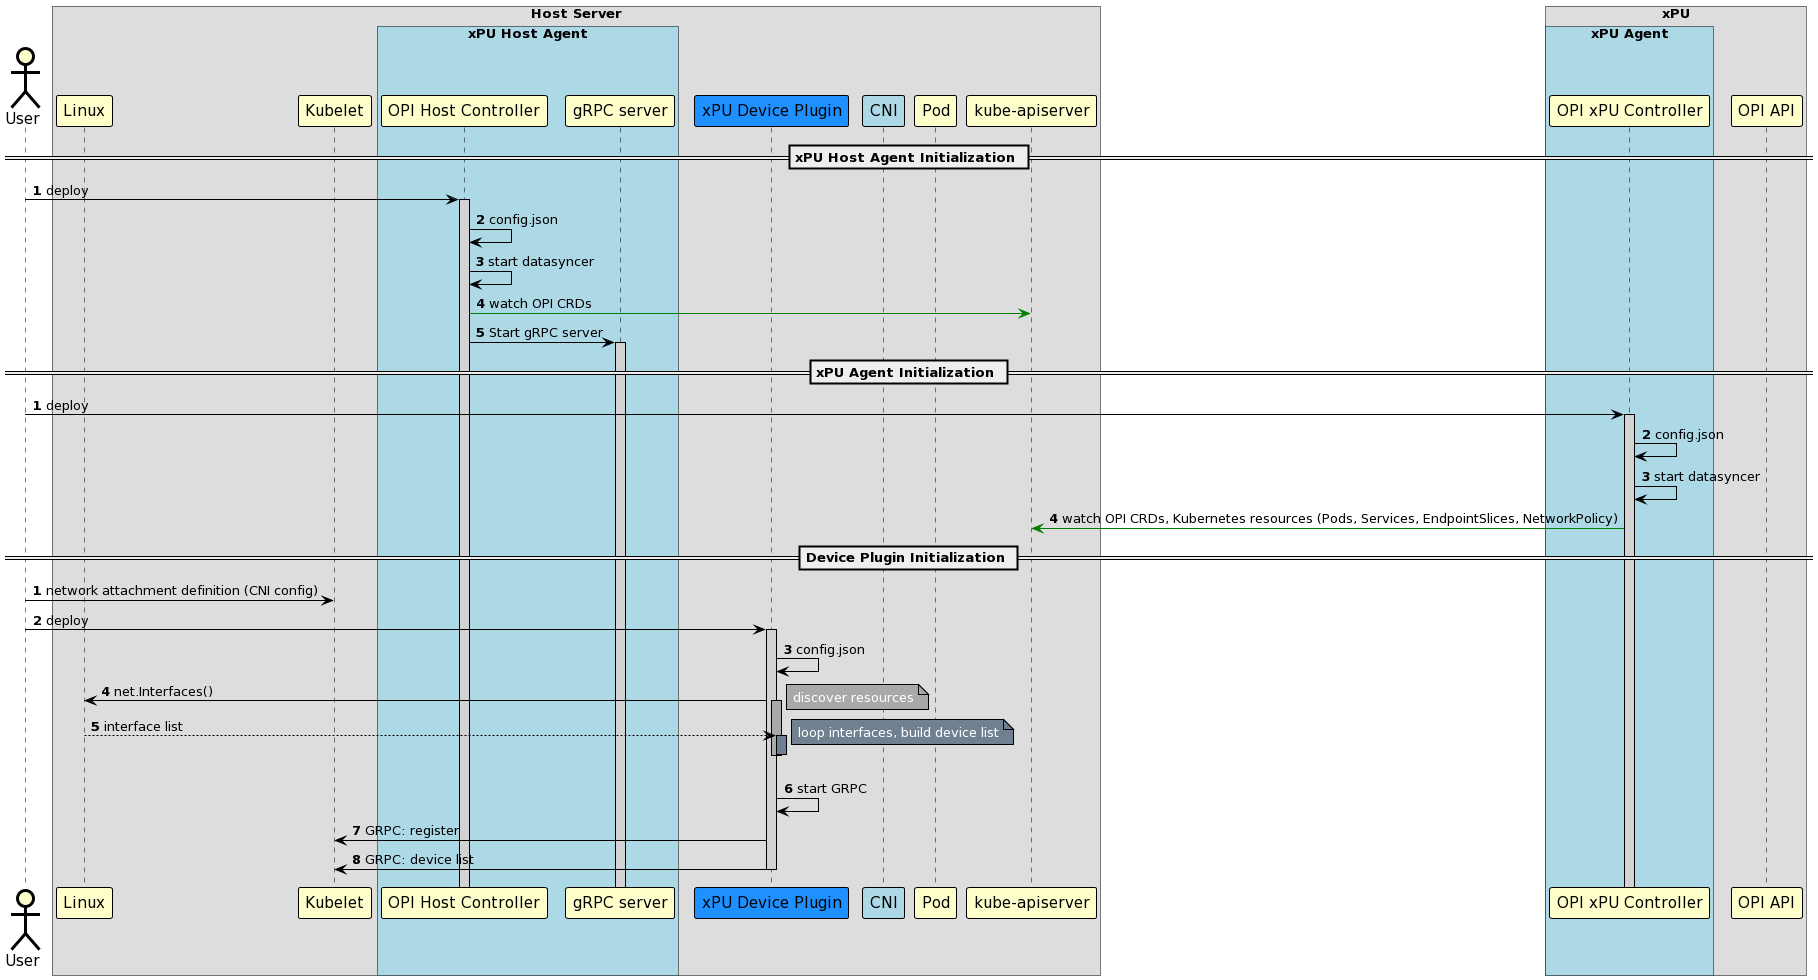

The diagram above was rendered by PlantUML. Its source (embedded in the PNG):
@startuml
!pragma teoz true
skinparam noteBorderColor Black
skinparam noteBorderThickness 1
skinparam noteBackgroundColor Yellow

skinparam sequence {
	BoxBorderColor Black
	BoxFontSize 20

	ArrowColor Black
	ArrowThickness 1

	ActorBorderColor Black
	ActorBorderThickness 3
	ActorBackgroundColor Business
	ActorFontSize 15

	ParticipantBorderColor Black
	ParticipantBorderThickness 1
	ParticipantBackgroundColor Business
	ParticipantFontSize 15

	LifeLineBorderColor Black
	LifeLineBorderThickness 1
	LifeLineBackgroundColor LightGray
}

actor "User"
box "Host Server"
	participant "Linux"
	participant "Kubelet"
  box "xPU Host Agent" #LightBlue
         participant "OPI Host Controller"
         participant "gRPC server"
  end box
	participant "xPU Device Plugin" #dodgerblue
	participant "CNI" #LightBlue
	participant "Pod"
participant "kube-apiserver"
end box


== xPU Host Agent Initialization ==

autonumber
"User" -> "OPI Host Controller": deploy
activate "OPI Host Controller"
"OPI Host Controller" -> "OPI Host Controller": config.json
"OPI Host Controller" -> "OPI Host Controller": start datasyncer
"OPI Host Controller" -[#green]> "kube-apiserver": watch OPI CRDs
"OPI Host Controller" -> "gRPC server": Start gRPC server
activate "gRPC server"
autonumber stop

box "xPU"
  box "xPU Agent" #LightBlue
	participant "OPI xPU Controller"
  end box
  participant "OPI API"
end box

== xPU Agent Initialization ==

autonumber
"User" -> "OPI xPU Controller": deploy
activate "OPI xPU Controller"
"OPI xPU Controller" -> "OPI xPU Controller": config.json
"OPI xPU Controller" -> "OPI xPU Controller": start datasyncer
"OPI xPU Controller" -[#green]> "kube-apiserver"  : watch OPI CRDs, Kubernetes resources (Pods, Services, EndpointSlices, NetworkPolicy)
autonumber stop


== Device Plugin Initialization ==
autonumber

"User" -> "Kubelet": network attachment definition (CNI config)
"User" -> "xPU Device Plugin": deploy
activate "xPU Device Plugin"

"xPU Device Plugin" -> "xPU Device Plugin": config.json

"xPU Device Plugin" -> "Linux": net.Interfaces()

activate "xPU Device Plugin" #DarkGray
note right #DarkGray: <color #White>discover resources</color>

"Linux" --> "xPU Device Plugin": interface list

activate "xPU Device Plugin" #SlateGray
note right #SlateGray: <color #White>loop interfaces, build device list</color>

deactivate "xPU Device Plugin"

autonumber stop
"xPU Device Plugin" [hidden]-> "xPU Device Plugin"
autonumber resume

deactivate "xPU Device Plugin"

"xPU Device Plugin" -> "xPU Device Plugin": start GRPC
"xPU Device Plugin" -> "Kubelet": GRPC: register
"xPU Device Plugin" -> "Kubelet": GRPC: device list

deactivate "xPU Device Plugin"
@enduml